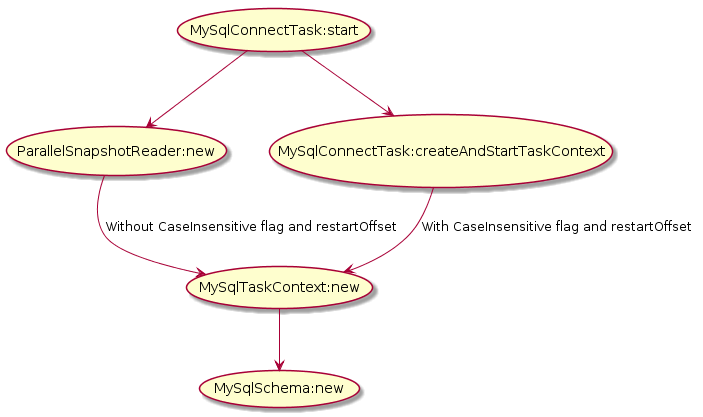

The diagram above was rendered by PlantUML. Its source (embedded in the PNG):
@startuml
(MySqlConnectTask:start) -> (ParallelSnapshotReader:new)
(ParallelSnapshotReader:new) -> (MySqlTaskContext:new) : Without CaseInsensitive flag and restartOffset
(MySqlConnectTask:start) -> (MySqlConnectTask:createAndStartTaskContext)
(MySqlConnectTask:createAndStartTaskContext) -> (MySqlTaskContext:new): With CaseInsensitive flag and restartOffset
(MySqlTaskContext:new) -> (MySqlSchema:new)
@enduml